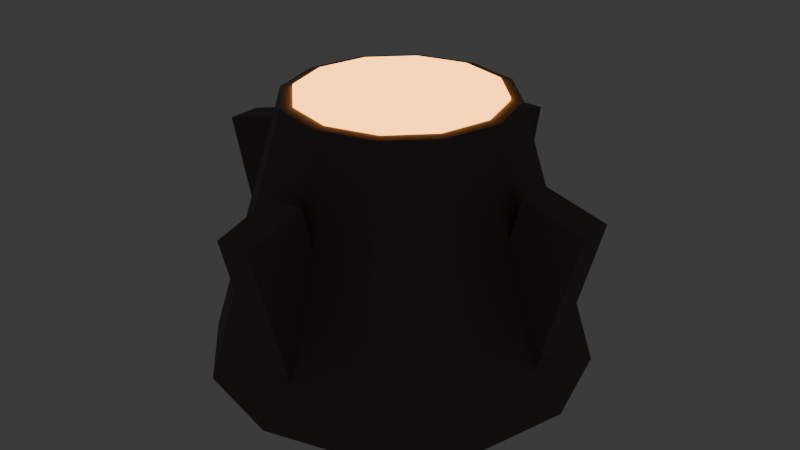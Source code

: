 # Source: structure_rubra_caldera_vent.blend  (saved by Blender 5.3.31; exported with 4.5.12 LTS)
import bpy
from mathutils import Matrix  # noqa: F401  (used for matrix-valued properties, if any)

bpy.ops.wm.read_factory_settings(use_empty=True)
scene = bpy.context.scene
scene.name = 'Scene'

# ---- collections
col_collection = bpy.data.collections.new('Collection'); scene.collection.children.link(col_collection)

# ---- materials (node trees are filled in below, after node groups)
mat_mat_caldera_basalt = bpy.data.materials.new('mat_caldera_basalt')
mat_mat_caldera_magma = bpy.data.materials.new('mat_caldera_magma')

# ---- material node trees
mat_mat_caldera_basalt.use_nodes = True; mat_mat_caldera_basalt.node_tree.nodes.clear()
_N = mat_mat_caldera_basalt.node_tree.nodes; _L = mat_mat_caldera_basalt.node_tree.links
n0 = _N.new('ShaderNodeBsdfPrincipled'); n0.name = 'Principled BSDF'; n0.location = (-200, 100)
n0.inputs[0].default_value = (0.16, 0.13, 0.12, 1.0)
n0.inputs[1].default_value = 0.1
n0.inputs[2].default_value = 0.9
n0.inputs[10].default_value = 0.005
n1 = _N.new('ShaderNodeOutputMaterial'); n1.name = 'Material Output'; n1.location = (200, 100)
_L.new(n0.outputs[0], n1.inputs[0])
n1.is_active_output = True
mat_mat_caldera_magma.use_nodes = True; mat_mat_caldera_magma.node_tree.nodes.clear()
_N = mat_mat_caldera_magma.node_tree.nodes; _L = mat_mat_caldera_magma.node_tree.links
n0 = _N.new('ShaderNodeBsdfPrincipled'); n0.name = 'Principled BSDF'; n0.location = (-200, 100)
n0.inputs[0].default_value = (1.0, 0.35, 0.05, 1.0)
n0.inputs[2].default_value = 0.2
n0.inputs[10].default_value = 0.005
n0.inputs[27].default_value = (1.0, 0.4, 0.08, 1.0)
n0.inputs[28].default_value = 4.8
n1 = _N.new('ShaderNodeOutputMaterial'); n1.name = 'Material Output'; n1.location = (200, 100)
_L.new(n0.outputs[0], n1.inputs[0])
n1.is_active_output = True

# ---- world
world_world = bpy.data.worlds.new('World'); scene.world = world_world
world_world.use_nodes = True; world_world.node_tree.nodes.clear()
_N = world_world.node_tree.nodes; _L = world_world.node_tree.links
n0 = _N.new('ShaderNodeOutputWorld'); n0.name = 'World Output'; n0.location = (200, 100)
n1 = _N.new('ShaderNodeBackground'); n1.name = 'Background'; n1.location = (-200, 100)
n1.inputs[0].default_value = (0.05088, 0.05088, 0.05088, 1.0)
_L.new(n1.outputs[0], n0.inputs[0])
n0.is_active_output = True
world_world.color = (0.05088, 0.05088, 0.05088)
world_world.sun_shadow_jitter_overblur = 0.0

# ---- meshes
me_cone = bpy.data.meshes.new('Cone')
me_cone.from_pydata([(0.0, 6.5, -4.5), (0.0, 3.8, 4.5), (3.25, 5.629, -4.5), (1.9, 3.291, 4.5), (5.629, 3.25, -4.5), (3.291, 1.9, 4.5), (6.5, 0.0, -4.5), (3.8, 0.0, 4.5), (5.629, -3.25, -4.5), (3.291, -1.9, 4.5), (3.25, -5.629, -4.5), (1.9, -3.291, 4.5), (0.0, -6.5, -4.5), (0.0, -3.8, 4.5), (-3.25, -5.629, -4.5), (-1.9, -3.291, 4.5), (-5.629, -3.25, -4.5), (-3.291, -1.9, 4.5), (-6.5, 0.0, -4.5), (-3.8, 0.0, 4.5), (-5.629, 3.25, -4.5), (-3.291, 1.9, 4.5), (-3.25, 5.629, -4.5), (-1.9, 3.291, 4.5)], [], [(0, 1, 3, 2), (2, 3, 5, 4), (4, 5, 7, 6), (6, 7, 9, 8), (8, 9, 11, 10), (10, 11, 13, 12), (12, 13, 15, 14), (14, 15, 17, 16), (16, 17, 19, 18), (18, 19, 21, 20), (3, 1, 23, 21, 19, 17, 15, 13, 11, 9, 7, 5), (20, 21, 23, 22), (22, 23, 1, 0), (0, 2, 4, 6, 8, 10, 12, 14, 16, 18, 20, 22)])
_uv = me_cone.uv_layers.new(name='UVMap')
_uv.uv.foreach_set('vector', [1.0, 0.5, 1.0, 1.0, 0.9167, 1.0, 0.9167, 0.5, 0.9167, 0.5, 0.9167, 1.0, 0.8333, 1.0, 0.8333, 0.5, 0.8333, 0.5, 0.8333, 1.0, 0.75, 1.0, 0.75, 0.5, 0.75, 0.5, 0.75, 1.0, 0.6667, 1.0, 0.6667, 0.5, 0.6667, 0.5, 0.6667, 1.0, 0.5833, 1.0, 0.5833, 0.5, 0.5833, 0.5, 0.5833, 1.0, 0.5, 1.0, 0.5, 0.5, 0.5, 0.5, 0.5, 1.0, 0.4167, 1.0, 0.4167, 0.5, 0.4167, 0.5, 0.4167, 1.0, 0.3333, 1.0, 0.3333, 0.5, 0.3333, 0.5, 0.3333, 1.0, 0.25, 1.0, 0.25, 0.5, 0.25, 0.5, 0.25, 1.0, 0.1667, 1.0, 0.1667, 0.5, 0.37, 0.4578, 0.25, 0.49, 0.13, 0.4578, 0.04215, 0.37, 0.01, 0.25, 0.04215, 0.13, 0.13, 0.04215, 0.25, 0.01, 0.37, 0.04215, 0.4578, 0.13, 0.49, 0.25, 0.4578, 0.37, 0.1667, 0.5, 0.1667, 1.0, 0.08333, 1.0, 0.08333, 0.5, 0.08333, 0.5, 0.08333, 1.0, 7.451e-08, 1.0, 7.451e-08, 0.5, 0.75, 0.49, 0.87, 0.4578, 0.9578, 0.37, 0.99, 0.25, 0.9578, 0.13, 0.87, 0.04215, 0.75, 0.01, 0.63, 0.04215, 0.5422, 0.13, 0.51, 0.25, 0.5422, 0.37, 0.63, 0.4578])
me_cone.materials.append(mat_mat_caldera_basalt)
me_cone.update()
me_cylinder = bpy.data.meshes.new('Cylinder')
me_cylinder.from_pydata([(0.0, 3.4, -0.3), (0.0, 3.4, 0.3), (1.7, 2.944, -0.3), (1.7, 2.944, 0.3), (2.944, 1.7, -0.3), (2.944, 1.7, 0.3), (3.4, 0.0, -0.3), (3.4, 0.0, 0.3), (2.944, -1.7, -0.3), (2.944, -1.7, 0.3), (1.7, -2.944, -0.3), (1.7, -2.944, 0.3), (0.0, -3.4, -0.3), (0.0, -3.4, 0.3), (-1.7, -2.944, -0.3), (-1.7, -2.944, 0.3), (-2.944, -1.7, -0.3), (-2.944, -1.7, 0.3), (-3.4, 0.0, -0.3), (-3.4, 0.0, 0.3), (-2.944, 1.7, -0.3), (-2.944, 1.7, 0.3), (-1.7, 2.944, -0.3), (-1.7, 2.944, 0.3)], [], [(0, 1, 3, 2), (2, 3, 5, 4), (4, 5, 7, 6), (6, 7, 9, 8), (8, 9, 11, 10), (10, 11, 13, 12), (12, 13, 15, 14), (14, 15, 17, 16), (16, 17, 19, 18), (18, 19, 21, 20), (3, 1, 23, 21, 19, 17, 15, 13, 11, 9, 7, 5), (20, 21, 23, 22), (22, 23, 1, 0), (0, 2, 4, 6, 8, 10, 12, 14, 16, 18, 20, 22)])
_uv = me_cylinder.uv_layers.new(name='UVMap')
_uv.uv.foreach_set('vector', [1.0, 0.5, 1.0, 1.0, 0.9167, 1.0, 0.9167, 0.5, 0.9167, 0.5, 0.9167, 1.0, 0.8333, 1.0, 0.8333, 0.5, 0.8333, 0.5, 0.8333, 1.0, 0.75, 1.0, 0.75, 0.5, 0.75, 0.5, 0.75, 1.0, 0.6667, 1.0, 0.6667, 0.5, 0.6667, 0.5, 0.6667, 1.0, 0.5833, 1.0, 0.5833, 0.5, 0.5833, 0.5, 0.5833, 1.0, 0.5, 1.0, 0.5, 0.5, 0.5, 0.5, 0.5, 1.0, 0.4167, 1.0, 0.4167, 0.5, 0.4167, 0.5, 0.4167, 1.0, 0.3333, 1.0, 0.3333, 0.5, 0.3333, 0.5, 0.3333, 1.0, 0.25, 1.0, 0.25, 0.5, 0.25, 0.5, 0.25, 1.0, 0.1667, 1.0, 0.1667, 0.5, 0.37, 0.4578, 0.25, 0.49, 0.13, 0.4578, 0.04215, 0.37, 0.01, 0.25, 0.04215, 0.13, 0.13, 0.04215, 0.25, 0.01, 0.37, 0.04215, 0.4578, 0.13, 0.49, 0.25, 0.4578, 0.37, 0.1667, 0.5, 0.1667, 1.0, 0.08333, 1.0, 0.08333, 0.5, 0.08333, 0.5, 0.08333, 1.0, 7.451e-08, 1.0, 7.451e-08, 0.5, 0.75, 0.49, 0.87, 0.4578, 0.9578, 0.37, 0.99, 0.25, 0.9578, 0.13, 0.87, 0.04215, 0.75, 0.01, 0.63, 0.04215, 0.5422, 0.13, 0.51, 0.25, 0.5422, 0.37, 0.63, 0.4578])
me_cylinder.materials.append(mat_mat_caldera_magma)
me_cylinder.update()
me_cube = bpy.data.meshes.new('Cube')
me_cube.from_pydata([(-0.5, -0.5, -0.5), (-0.5, -0.5, 0.5), (-0.5, 0.5, -0.5), (-0.5, 0.5, 0.5), (0.5, -0.5, -0.5), (0.5, -0.5, 0.5), (0.5, 0.5, -0.5), (0.5, 0.5, 0.5)], [], [(0, 1, 3, 2), (2, 3, 7, 6), (6, 7, 5, 4), (4, 5, 1, 0), (2, 6, 4, 0), (7, 3, 1, 5)])
_uv = me_cube.uv_layers.new(name='UVMap')
_uv.uv.foreach_set('vector', [0.375, 0.0, 0.625, 0.0, 0.625, 0.25, 0.375, 0.25, 0.375, 0.25, 0.625, 0.25, 0.625, 0.5, 0.375, 0.5, 0.375, 0.5, 0.625, 0.5, 0.625, 0.75, 0.375, 0.75, 0.375, 0.75, 0.625, 0.75, 0.625, 1.0, 0.375, 1.0, 0.125, 0.5, 0.375, 0.5, 0.375, 0.75, 0.125, 0.75, 0.625, 0.5, 0.875, 0.5, 0.875, 0.75, 0.625, 0.75])
me_cube.materials.append(mat_mat_caldera_basalt)
me_cube.update()
me_cube_001 = bpy.data.meshes.new('Cube.001')
me_cube_001.from_pydata([(-0.5, -0.5, -0.5), (-0.5, -0.5, 0.5), (-0.5, 0.5, -0.5), (-0.5, 0.5, 0.5), (0.5, -0.5, -0.5), (0.5, -0.5, 0.5), (0.5, 0.5, -0.5), (0.5, 0.5, 0.5)], [], [(0, 1, 3, 2), (2, 3, 7, 6), (6, 7, 5, 4), (4, 5, 1, 0), (2, 6, 4, 0), (7, 3, 1, 5)])
_uv = me_cube_001.uv_layers.new(name='UVMap')
_uv.uv.foreach_set('vector', [0.375, 0.0, 0.625, 0.0, 0.625, 0.25, 0.375, 0.25, 0.375, 0.25, 0.625, 0.25, 0.625, 0.5, 0.375, 0.5, 0.375, 0.5, 0.625, 0.5, 0.625, 0.75, 0.375, 0.75, 0.375, 0.75, 0.625, 0.75, 0.625, 1.0, 0.375, 1.0, 0.125, 0.5, 0.375, 0.5, 0.375, 0.75, 0.125, 0.75, 0.625, 0.5, 0.875, 0.5, 0.875, 0.75, 0.625, 0.75])
me_cube_001.materials.append(mat_mat_caldera_basalt)
me_cube_001.update()
me_cube_002 = bpy.data.meshes.new('Cube.002')
me_cube_002.from_pydata([(-0.5, -0.5, -0.5), (-0.5, -0.5, 0.5), (-0.5, 0.5, -0.5), (-0.5, 0.5, 0.5), (0.5, -0.5, -0.5), (0.5, -0.5, 0.5), (0.5, 0.5, -0.5), (0.5, 0.5, 0.5)], [], [(0, 1, 3, 2), (2, 3, 7, 6), (6, 7, 5, 4), (4, 5, 1, 0), (2, 6, 4, 0), (7, 3, 1, 5)])
_uv = me_cube_002.uv_layers.new(name='UVMap')
_uv.uv.foreach_set('vector', [0.375, 0.0, 0.625, 0.0, 0.625, 0.25, 0.375, 0.25, 0.375, 0.25, 0.625, 0.25, 0.625, 0.5, 0.375, 0.5, 0.375, 0.5, 0.625, 0.5, 0.625, 0.75, 0.375, 0.75, 0.375, 0.75, 0.625, 0.75, 0.625, 1.0, 0.375, 1.0, 0.125, 0.5, 0.375, 0.5, 0.375, 0.75, 0.125, 0.75, 0.625, 0.5, 0.875, 0.5, 0.875, 0.75, 0.625, 0.75])
me_cube_002.materials.append(mat_mat_caldera_basalt)
me_cube_002.update()
me_cube_003 = bpy.data.meshes.new('Cube.003')
me_cube_003.from_pydata([(-0.5, -0.5, -0.5), (-0.5, -0.5, 0.5), (-0.5, 0.5, -0.5), (-0.5, 0.5, 0.5), (0.5, -0.5, -0.5), (0.5, -0.5, 0.5), (0.5, 0.5, -0.5), (0.5, 0.5, 0.5)], [], [(0, 1, 3, 2), (2, 3, 7, 6), (6, 7, 5, 4), (4, 5, 1, 0), (2, 6, 4, 0), (7, 3, 1, 5)])
_uv = me_cube_003.uv_layers.new(name='UVMap')
_uv.uv.foreach_set('vector', [0.375, 0.0, 0.625, 0.0, 0.625, 0.25, 0.375, 0.25, 0.375, 0.25, 0.625, 0.25, 0.625, 0.5, 0.375, 0.5, 0.375, 0.5, 0.625, 0.5, 0.625, 0.75, 0.375, 0.75, 0.375, 0.75, 0.625, 0.75, 0.625, 1.0, 0.375, 1.0, 0.125, 0.5, 0.375, 0.5, 0.375, 0.75, 0.125, 0.75, 0.625, 0.5, 0.875, 0.5, 0.875, 0.75, 0.625, 0.75])
me_cube_003.materials.append(mat_mat_caldera_basalt)
me_cube_003.update()

# ---- objects
ob_caldera_vent_cone = bpy.data.objects.new('Caldera_Vent_Cone', me_cone)
ob_crater_magma_pool = bpy.data.objects.new('Crater_Magma_Pool', me_cylinder)
ob_caldera_rib_1 = bpy.data.objects.new('Caldera_Rib_1', me_cube)
ob_caldera_rib_2 = bpy.data.objects.new('Caldera_Rib_2', me_cube_001)
ob_caldera_rib_3 = bpy.data.objects.new('Caldera_Rib_3', me_cube_002)
ob_caldera_rib_4 = bpy.data.objects.new('Caldera_Rib_4', me_cube_003)

# ---- transforms, parenting, visibility, modifiers, constraints
ob_caldera_vent_cone.location = (0.0, 0.0, 4.5)
ob_crater_magma_pool.location = (0.0, 0.0, 8.8)
ob_caldera_rib_1.location = (5.2, 0.0, 3.5)
ob_caldera_rib_1.rotation_euler = (0.0, 0.2618, 0.0)
ob_caldera_rib_1.scale = (2.2, 1.2, 7.0)
ob_caldera_rib_2.location = (3.184e-16, 5.2, 3.5)
ob_caldera_rib_2.rotation_euler = (0.0, 0.2618, 1.571)
ob_caldera_rib_2.scale = (2.2, 1.2, 7.0)
ob_caldera_rib_3.location = (-5.2, 6.368e-16, 3.5)
ob_caldera_rib_3.rotation_euler = (0.0, 0.2618, 3.142)
ob_caldera_rib_3.scale = (2.2, 1.2, 7.0)
ob_caldera_rib_4.location = (-9.552e-16, -5.2, 3.5)
ob_caldera_rib_4.rotation_euler = (0.0, 0.2618, 4.712)
ob_caldera_rib_4.scale = (2.2, 1.2, 7.0)

# ---- collection membership
col_collection.objects.link(ob_caldera_vent_cone)
col_collection.objects.link(ob_crater_magma_pool)
col_collection.objects.link(ob_caldera_rib_1)
col_collection.objects.link(ob_caldera_rib_2)
col_collection.objects.link(ob_caldera_rib_3)
col_collection.objects.link(ob_caldera_rib_4)

# ---- scene / render settings (as saved in the file)
scene.frame_start = 1; scene.frame_end = 250; scene.frame_set(1)
scene.render.engine = 'BLENDER_EEVEE_NEXT'
scene.render.bake_bias = 0.0
scene.render.bake_samples = 0
scene.render.compositor_device = 'GPU'
scene.eevee.use_volume_custom_range = False
scene.eevee.fast_gi_thickness_near = 0.1
scene.eevee.fast_gi_thickness_far = 0.0
scene.eevee.ray_tracing_options.screen_trace_thickness = 0.1
bpy.context.view_layer.update()

# ---- added for rendering (the .blend has no active camera): camera
cam_auto = bpy.data.cameras.new('AutoCamera')
cam_auto.lens = 50.0
cam_auto.sensor_width = 36.0
cam_auto.clip_end = 1000.0
ob_auto_camera = bpy.data.objects.new('AutoCamera', cam_auto)
scene.collection.objects.link(ob_auto_camera)
ob_auto_camera.location = (20.6251, -24.7502, 20.9674)
ob_auto_camera.rotation_euler = (1.09748, -7.21219e-08, 0.694738)
scene.camera = ob_auto_camera
bpy.context.view_layer.update()
